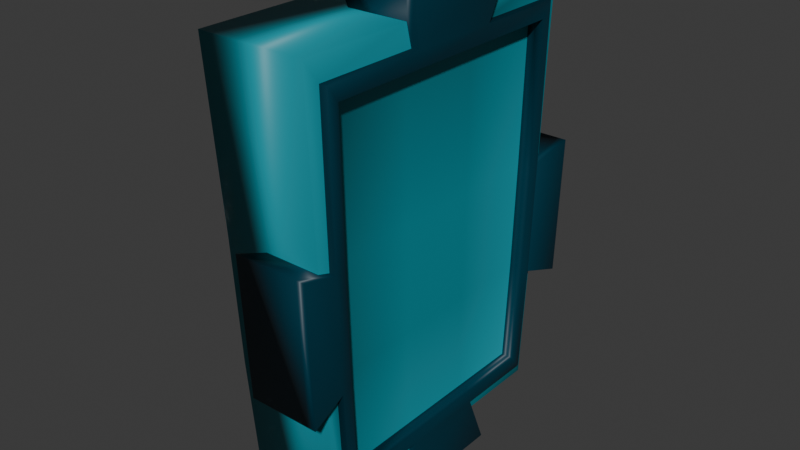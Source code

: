 # Source: frame2.blend  (saved by Blender 4.0.36; exported with 4.5.12 LTS)
import bpy
from mathutils import Matrix  # noqa: F401  (used for matrix-valued properties, if any)

bpy.ops.wm.read_factory_settings(use_empty=True)
scene = bpy.context.scene
scene.name = 'Scene'

# ---- collections
col_collection = bpy.data.collections.new('Collection'); scene.collection.children.link(col_collection)

# ---- materials (node trees are filled in below, after node groups)
mat_material = bpy.data.materials.new('Material')
mat_material.alpha_threshold = 0.0
mat_material.use_transparent_shadow = False
mat_material.roughness = 0.5
mat_material.line_color = (0.0, 0.0, 0.0, 1.0)
mat_003646 = bpy.data.materials.new('003646')
mat_003646.use_transparent_shadow = False

# ---- material node trees
mat_material.use_nodes = True; mat_material.node_tree.nodes.clear()
_N = mat_material.node_tree.nodes; _L = mat_material.node_tree.links
n0 = _N.new('ShaderNodeOutputMaterial'); n0.name = 'Material Output'; n0.location = (300, 300)
n1 = _N.new('ShaderNodeBsdfPrincipled'); n1.name = 'Principled BSDF'; n1.location = (10, 300)
n1.inputs[0].default_value = (0.002125, 0.2918, 0.3613, 1.0)
n1.inputs[3].default_value = 1.45
_L.new(n1.outputs[0], n0.inputs[0])
n0.is_active_output = True
mat_003646.use_nodes = True; mat_003646.node_tree.nodes.clear()
_N = mat_003646.node_tree.nodes; _L = mat_003646.node_tree.links
n0 = _N.new('ShaderNodeBsdfPrincipled'); n0.name = 'Principled BSDF'; n0.location = (10, 300)
n0.inputs[0].default_value = (0.0, 0.03689, 0.06124, 1.0)
n0.inputs[3].default_value = 1.45
n1 = _N.new('ShaderNodeOutputMaterial'); n1.name = 'Material Output'; n1.location = (300, 300)
_L.new(n0.outputs[0], n1.inputs[0])
n1.is_active_output = True

# ---- world
world_world = bpy.data.worlds.new('World'); scene.world = world_world
world_world.use_nodes = True; world_world.node_tree.nodes.clear()
_N = world_world.node_tree.nodes; _L = world_world.node_tree.links
n0 = _N.new('ShaderNodeOutputWorld'); n0.name = 'World Output'; n0.location = (300, 300)
n1 = _N.new('ShaderNodeBackground'); n1.name = 'Background'; n1.location = (10, 300)
n1.inputs[0].default_value = (0.05088, 0.05088, 0.05088, 1.0)
_L.new(n1.outputs[0], n0.inputs[0])
n0.is_active_output = True
world_world.color = (0.05088, 0.05088, 0.05088)
world_world.use_sun_shadow = False
world_world.sun_shadow_jitter_overblur = 0.0

# ---- meshes
me_cube = bpy.data.meshes.new('Cube')
me_cube.from_pydata([(0.9928, 0.8272, 0.8222), (0.956, 0.7408, -0.817), (0.9928, -0.8252, 0.8222), (0.956, -0.7311, -0.817), (-1.0, 1.0, 1.0), (-0.7855, 0.8756, -0.9518), (-1.0, -1.0, 1.0), (-0.7855, -0.8659, -0.9518), (1.0, 1.0, 1.0), (0.956, 0.8756, -0.9518), (1.0, -1.0, 1.0), (0.956, -0.8659, -0.9518), (0.9928, 0.898, 0.8931), (0.956, 0.8039, -0.8801), (0.9928, -0.896, 0.8931), (0.956, -0.7942, -0.8801), (1.135, 0.898, 0.8931), (1.083, 0.8039, -0.8801), (1.135, -0.896, 0.8931), (1.083, -0.7942, -0.8801), (1.135, 0.8272, 0.8222), (1.083, 0.7408, -0.817), (1.135, -0.8252, 0.8222), (1.083, -0.7311, -0.817), (0.8573, 0.8272, 0.8222), (0.8352, 0.7408, -0.817), (0.8573, -0.8252, 0.8222), (0.8352, -0.7311, -0.817), (0.9809, 0.9484, 0.1794), (-0.9106, -0.9431, 0.1794), (0.9809, -0.9431, 0.1794), (-0.9106, 0.9484, 0.1794), (0.9809, 0.8705, 0.1632), (0.9809, -0.8653, 0.1632), (0.9809, 0.802, 0.1489), (0.9809, -0.7967, 0.1489), (1.118, 0.8705, 0.1632), (1.118, -0.8653, 0.1632), (1.118, 0.802, 0.1489), (1.118, -0.7967, 0.1489), (0.8497, 0.802, 0.1489), (0.8497, -0.7967, 0.1489), (0.9698, 0.9188, -0.4038), (0.9698, -0.911, -0.4038), (-0.86, 0.9188, -0.4038), (0.9698, 0.8435, -0.3738), (0.9698, -0.8356, -0.3738), (0.9698, 0.7772, -0.3473), (0.9698, -0.7693, -0.3473), (1.103, 0.8435, -0.3738), (1.103, -0.8356, -0.3738), (1.103, 0.7772, -0.3473), (1.103, -0.7693, -0.3473), (0.8429, 0.7772, -0.3473), (0.8429, -0.7693, -0.3473), (-0.86, -0.911, -0.4038), (-0.7855, -0.2424, -0.9518), (1.0, -0.2839, 1.0), (-1.0, -0.2839, 1.0), (0.956, -0.2424, -0.9518), (0.9928, -0.2537, 0.8931), (0.956, -0.222, -0.8801), (0.9928, -0.2335, 0.8222), (0.956, -0.2041, -0.817), (1.135, -0.2537, 0.8931), (1.083, -0.222, -0.8801), (1.135, -0.2335, 0.8222), (1.083, -0.2041, -0.817), (0.8573, -0.2335, 0.8222), (0.8352, -0.2041, -0.817), (0.8497, -0.2243, 0.1489), (-0.9106, -0.2659, 0.1794), (-0.86, -0.2558, -0.4038), (0.8429, -0.2156, -0.3473), (-1.0, 0.358, 1.0), (0.956, 0.3166, -0.9518), (0.956, 0.291, -0.8801), (0.956, 0.2684, -0.817), (1.083, 0.291, -0.8801), (1.083, 0.2684, -0.817), (0.8352, 0.2684, -0.817), (-0.9106, 0.3412, 0.1794), (-0.86, 0.3315, -0.4038), (-0.7855, 0.3166, -0.9518), (1.0, 0.358, 1.0), (0.9928, 0.3222, 0.8931), (0.9928, 0.2968, 0.8222), (1.135, 0.3222, 0.8931), (1.135, 0.2968, 0.8222), (0.8573, 0.2968, 0.8222), (0.8497, 0.2888, 0.1489), (0.8429, 0.2808, -0.3473), (0.9809, 0.8705, 0.1632), (1.118, 0.8705, 0.1632), (0.9698, 0.8435, -0.3738), (1.103, 0.8435, -0.3738), (1.044, 1.119, 0.2216), (1.212, 1.119, 0.2216), (1.031, 1.084, -0.4303), (1.194, 1.084, -0.4303), (1.044, -1.114, 0.2216), (1.212, -1.114, 0.2216), (1.031, -1.076, -0.4303), (1.194, -1.076, -0.4303), (-0.0169, -0.8653, 0.1632), (0.004563, -0.8356, -0.3738), (-0.0169, 0.8705, 0.1632), (0.004563, 0.8435, -0.3738), (-0.1746, 1.119, 0.2216), (-0.148, 1.084, -0.4303), (-0.1746, -1.114, 0.2216), (-0.148, -1.076, -0.4303), (1.09, 0.4181, 1.158), (1.09, -0.3501, 1.158), (1.28, 0.4181, 1.158), (1.28, -0.3501, 1.158), (1.034, -0.3, -1.089), (1.2, -0.3, -1.089), (1.034, 0.3689, -1.089), (1.2, 0.3689, -1.089), (-0.01814, 0.3222, 0.8931), (-0.01814, -0.2537, 0.8931), (0.05539, -0.222, -0.8801), (0.05539, 0.291, -0.8801), (-0.2587, 0.4181, 1.158), (-0.2587, -0.3501, 1.158), (-0.14, -0.3, -1.089), (-0.14, 0.3689, -1.089)], [], [(57, 58, 6, 10), (30, 10, 6, 29), (81, 74, 4, 31), (56, 59, 11, 7), (34, 0, 24, 40), (31, 4, 8, 28), (45, 13, 9, 42), (33, 14, 10, 30), (85, 12, 8, 84), (61, 15, 11, 59), (76, 13, 17, 78), (35, 2, 22, 39), (32, 12, 16, 36), (63, 3, 23, 67), (51, 21, 17, 49), (39, 22, 18, 37), (88, 20, 16, 87), (67, 23, 19, 65), (46, 15, 19, 50), (86, 0, 20, 88), (47, 1, 21, 51), (60, 14, 18, 64), (70, 68, 26, 41), (77, 1, 25, 80), (48, 3, 27, 54), (62, 2, 26, 68), (2, 35, 41, 26), (73, 70, 41, 54), (0, 34, 38, 20), (14, 33, 37, 18), (52, 39, 37, 50), (20, 38, 36, 16), (36, 49, 95, 93), (48, 35, 39, 52), (46, 33, 30, 43), (12, 32, 28, 8), (44, 31, 28, 42), (47, 34, 40, 53), (82, 81, 31, 44), (43, 30, 29, 55), (11, 43, 55, 7), (83, 82, 44, 5), (1, 47, 53, 25), (5, 44, 42, 9), (15, 46, 43, 11), (3, 48, 52, 23), (13, 45, 49, 17), (23, 52, 50, 19), (69, 73, 54, 27), (35, 48, 54, 41), (34, 47, 51, 38), (46, 50, 103, 102), (38, 51, 49, 36), (32, 45, 42, 28), (80, 91, 73, 69), (7, 55, 72, 56), (55, 29, 71, 72), (91, 90, 70, 73), (86, 62, 68, 89), (3, 63, 69, 27), (90, 89, 68, 70), (60, 64, 115, 113), (2, 62, 66, 22), (79, 67, 65, 78), (22, 66, 64, 18), (77, 63, 67, 79), (15, 61, 65, 19), (76, 61, 59, 75), (14, 60, 57, 10), (83, 75, 59, 56), (29, 6, 58, 71), (84, 74, 58, 57), (8, 4, 74, 84), (5, 9, 75, 83), (13, 76, 75, 9), (1, 77, 79, 21), (21, 79, 78, 17), (12, 85, 87, 16), (40, 24, 89, 90), (0, 86, 89, 24), (53, 40, 90, 91), (25, 53, 91, 80), (56, 72, 82, 83), (72, 71, 81, 82), (63, 77, 80, 69), (62, 86, 88, 66), (66, 88, 87, 64), (76, 78, 119, 118), (60, 85, 84, 57), (71, 58, 74, 81), (93, 95, 99, 97), (32, 36, 93, 92), (45, 32, 92, 94), (49, 45, 94, 95), (98, 96, 97, 99), (92, 93, 97, 96), (95, 94, 98, 99), (98, 94, 107, 109), (100, 102, 103, 101), (50, 37, 101, 103), (102, 100, 110, 111), (37, 33, 100, 101), (107, 106, 108, 109), (104, 105, 111, 110), (96, 98, 109, 108), (33, 46, 105, 104), (92, 96, 108, 106), (100, 33, 104, 110), (94, 92, 106, 107), (46, 102, 111, 105), (112, 113, 115, 114), (64, 87, 114, 115), (85, 60, 121, 120), (87, 85, 112, 114), (116, 118, 119, 117), (65, 61, 116, 117), (78, 65, 117, 119), (76, 118, 127, 123), (120, 121, 125, 124), (122, 123, 127, 126), (113, 112, 124, 125), (118, 116, 126, 127), (112, 85, 120, 124), (60, 113, 125, 121), (116, 61, 122, 126), (61, 76, 123, 122)])
me_cube.polygons.foreach_set('use_smooth', [True] * 126)
me_cube.polygons.foreach_set('material_index', [0, 0, 0, 0, 1, 0, 0, 0, 0, 0, 1, 1, 1, 1, 1, 1, 1, 1, 1, 1, 1, 1, 0, 1, 1, 1, 1, 0, 1, 1, 1, 1, 0, 1, 0, 0, 0, 1, 0, 0, 0, 0, 1, 0, 0, 1, 1, 1, 0, 1, 1, 1, 1, 0, 0, 0, 0, 0, 1, 1, 0, 1, 1, 1, 1, 1, 1, 0, 0, 0, 0, 0, 0, 0, 0, 1, 1, 1, 0, 1, 0, 0, 0, 0, 1, 1, 1, 1, 0, 0, 1, 0, 0, 0, 1, 1, 1, 1, 1, 1, 1, 1, 0, 0, 1, 0, 1, 1, 0, 1, 1, 1, 0, 1, 1, 1, 1, 1, 0, 0, 1, 1, 1, 1, 1, 0])
_uv = me_cube.uv_layers.new(name='UVMap')
_uv.uv.foreach_set('vector', [0.625, 0.6605, 0.875, 0.6605, 0.875, 0.75, 0.625, 0.75, 0.526, 0.75, 0.625, 0.75, 0.625, 1.0, 0.526, 1.0, 0.526, 0.1698, 0.625, 0.1698, 0.625, 0.25, 0.526, 0.25, 0.125, 0.6605, 0.375, 0.6605, 0.375, 0.75, 0.125, 0.75, 0.522, 0.5194, 0.6056, 0.5194, 0.6056, 0.5194, 0.522, 0.5194, 0.526, 0.25, 0.625, 0.25, 0.625, 0.5, 0.526, 0.5, 0.4543, 0.5103, 0.3853, 0.5103, 0.375, 0.5, 0.4502, 0.5, 0.5239, 0.7397, 0.6147, 0.7397, 0.625, 0.75, 0.526, 0.75, 0.6147, 0.5839, 0.6147, 0.5103, 0.625, 0.5, 0.625, 0.5802, 0.3853, 0.6576, 0.3853, 0.7397, 0.375, 0.75, 0.375, 0.6605, 0.3853, 0.5839, 0.3853, 0.5103, 0.3853, 0.5103, 0.3853, 0.5839, 0.522, 0.7306, 0.6056, 0.7306, 0.6056, 0.7306, 0.522, 0.7306, 0.5239, 0.5103, 0.6147, 0.5103, 0.6147, 0.5103, 0.5239, 0.5103, 0.3944, 0.655, 0.3944, 0.7306, 0.3944, 0.7306, 0.3944, 0.655, 0.4579, 0.5194, 0.3944, 0.5194, 0.3853, 0.5103, 0.4543, 0.5103, 0.522, 0.7306, 0.6056, 0.7306, 0.6147, 0.7397, 0.5239, 0.7397, 0.6056, 0.5872, 0.6056, 0.5194, 0.6147, 0.5103, 0.6147, 0.5839, 0.3944, 0.655, 0.3944, 0.7306, 0.3853, 0.7397, 0.3853, 0.6576, 0.4543, 0.7397, 0.3853, 0.7397, 0.3853, 0.7397, 0.4543, 0.7397, 0.6056, 0.5872, 0.6056, 0.5194, 0.6056, 0.5194, 0.6056, 0.5872, 0.4579, 0.5194, 0.3944, 0.5194, 0.3944, 0.5194, 0.4579, 0.5194, 0.6147, 0.6576, 0.6147, 0.7397, 0.6147, 0.7397, 0.6147, 0.6576, 0.522, 0.655, 0.6056, 0.655, 0.6056, 0.7306, 0.522, 0.7306, 0.3944, 0.5872, 0.3944, 0.5194, 0.3944, 0.5194, 0.3944, 0.5872, 0.4579, 0.7306, 0.3944, 0.7306, 0.3944, 0.7306, 0.4579, 0.7306, 0.6056, 0.655, 0.6056, 0.7306, 0.6056, 0.7306, 0.6056, 0.655, 0.6056, 0.7306, 0.522, 0.7306, 0.522, 0.7306, 0.6056, 0.7306, 0.4579, 0.655, 0.522, 0.655, 0.522, 0.7306, 0.4579, 0.7306, 0.6056, 0.5194, 0.522, 0.5194, 0.522, 0.5194, 0.6056, 0.5194, 0.6147, 0.7397, 0.5239, 0.7397, 0.5239, 0.7397, 0.6147, 0.7397, 0.4579, 0.7306, 0.522, 0.7306, 0.5239, 0.7397, 0.4543, 0.7397, 0.6056, 0.5194, 0.522, 0.5194, 0.5239, 0.5103, 0.6147, 0.5103, 0.5239, 0.5103, 0.4543, 0.5103, 0.4543, 0.5103, 0.5239, 0.5103, 0.4579, 0.7306, 0.522, 0.7306, 0.522, 0.7306, 0.4579, 0.7306, 0.4543, 0.7397, 0.5239, 0.7397, 0.526, 0.75, 0.4502, 0.75, 0.6147, 0.5103, 0.5239, 0.5103, 0.526, 0.5, 0.625, 0.5, 0.4502, 0.25, 0.526, 0.25, 0.526, 0.5, 0.4502, 0.5, 0.4579, 0.5194, 0.522, 0.5194, 0.522, 0.5194, 0.4579, 0.5194, 0.4502, 0.1698, 0.526, 0.1698, 0.526, 0.25, 0.4502, 0.25, 0.4502, 0.75, 0.526, 0.75, 0.526, 1.0, 0.4502, 1.0, 0.375, 0.75, 0.4502, 0.75, 0.4502, 1.0, 0.375, 1.0, 0.375, 0.1698, 0.4502, 0.1698, 0.4502, 0.25, 0.375, 0.25, 0.3944, 0.5194, 0.4579, 0.5194, 0.4579, 0.5194, 0.3944, 0.5194, 0.375, 0.25, 0.4502, 0.25, 0.4502, 0.5, 0.375, 0.5, 0.3853, 0.7397, 0.4543, 0.7397, 0.4502, 0.75, 0.375, 0.75, 0.3944, 0.7306, 0.4579, 0.7306, 0.4579, 0.7306, 0.3944, 0.7306, 0.3853, 0.5103, 0.4543, 0.5103, 0.4543, 0.5103, 0.3853, 0.5103, 0.3944, 0.7306, 0.4579, 0.7306, 0.4543, 0.7397, 0.3853, 0.7397, 0.3944, 0.655, 0.4579, 0.655, 0.4579, 0.7306, 0.3944, 0.7306, 0.522, 0.7306, 0.4579, 0.7306, 0.4579, 0.7306, 0.522, 0.7306, 0.522, 0.5194, 0.4579, 0.5194, 0.4579, 0.5194, 0.522, 0.5194, 0.4543, 0.7397, 0.4543, 0.7397, 0.4543, 0.7397, 0.4543, 0.7397, 0.522, 0.5194, 0.4579, 0.5194, 0.4543, 0.5103, 0.5239, 0.5103, 0.5239, 0.5103, 0.4543, 0.5103, 0.4502, 0.5, 0.526, 0.5, 0.3944, 0.5872, 0.4579, 0.5872, 0.4579, 0.655, 0.3944, 0.655, 0.375, 0.0, 0.4502, 0.0, 0.4502, 0.08951, 0.375, 0.08951, 0.4502, 0.0, 0.526, 0.0, 0.526, 0.08951, 0.4502, 0.08951, 0.4579, 0.5872, 0.522, 0.5872, 0.522, 0.655, 0.4579, 0.655, 0.6056, 0.5872, 0.6056, 0.655, 0.6056, 0.655, 0.6056, 0.5872, 0.3944, 0.7306, 0.3944, 0.655, 0.3944, 0.655, 0.3944, 0.7306, 0.522, 0.5872, 0.6056, 0.5872, 0.6056, 0.655, 0.522, 0.655, 0.6147, 0.6576, 0.6147, 0.6576, 0.6147, 0.6576, 0.6147, 0.6576, 0.6056, 0.7306, 0.6056, 0.655, 0.6056, 0.655, 0.6056, 0.7306, 0.3944, 0.5872, 0.3944, 0.655, 0.3853, 0.6576, 0.3853, 0.5839, 0.6056, 0.7306, 0.6056, 0.655, 0.6147, 0.6576, 0.6147, 0.7397, 0.3944, 0.5872, 0.3944, 0.655, 0.3944, 0.655, 0.3944, 0.5872, 0.3853, 0.7397, 0.3853, 0.6576, 0.3853, 0.6576, 0.3853, 0.7397, 0.3853, 0.5839, 0.3853, 0.6576, 0.375, 0.6605, 0.375, 0.5802, 0.6147, 0.7397, 0.6147, 0.6576, 0.625, 0.6605, 0.625, 0.75, 0.125, 0.5802, 0.375, 0.5802, 0.375, 0.6605, 0.125, 0.6605, 0.526, 0.0, 0.625, 0.0, 0.625, 0.08951, 0.526, 0.08951, 0.625, 0.5802, 0.875, 0.5802, 0.875, 0.6605, 0.625, 0.6605, 0.625, 0.5, 0.875, 0.5, 0.875, 0.5802, 0.625, 0.5802, 0.125, 0.5, 0.375, 0.5, 0.375, 0.5802, 0.125, 0.5802, 0.3853, 0.5103, 0.3853, 0.5839, 0.375, 0.5802, 0.375, 0.5, 0.3944, 0.5194, 0.3944, 0.5872, 0.3944, 0.5872, 0.3944, 0.5194, 0.3944, 0.5194, 0.3944, 0.5872, 0.3853, 0.5839, 0.3853, 0.5103, 0.6147, 0.5103, 0.6147, 0.5839, 0.6147, 0.5839, 0.6147, 0.5103, 0.522, 0.5194, 0.6056, 0.5194, 0.6056, 0.5872, 0.522, 0.5872, 0.6056, 0.5194, 0.6056, 0.5872, 0.6056, 0.5872, 0.6056, 0.5194, 0.4579, 0.5194, 0.522, 0.5194, 0.522, 0.5872, 0.4579, 0.5872, 0.3944, 0.5194, 0.4579, 0.5194, 0.4579, 0.5872, 0.3944, 0.5872, 0.375, 0.08951, 0.4502, 0.08951, 0.4502, 0.1698, 0.375, 0.1698, 0.4502, 0.08951, 0.526, 0.08951, 0.526, 0.1698, 0.4502, 0.1698, 0.3944, 0.655, 0.3944, 0.5872, 0.3944, 0.5872, 0.3944, 0.655, 0.6056, 0.655, 0.6056, 0.5872, 0.6056, 0.5872, 0.6056, 0.655, 0.6056, 0.655, 0.6056, 0.5872, 0.6147, 0.5839, 0.6147, 0.6576, 0.3853, 0.5839, 0.3853, 0.5839, 0.3853, 0.5839, 0.3853, 0.5839, 0.6147, 0.6576, 0.6147, 0.5839, 0.625, 0.5802, 0.625, 0.6605, 0.526, 0.08951, 0.625, 0.08951, 0.625, 0.1698, 0.526, 0.1698, 0.5239, 0.5103, 0.4543, 0.5103, 0.4543, 0.5103, 0.5239, 0.5103, 0.5239, 0.5103, 0.5239, 0.5103, 0.5239, 0.5103, 0.5239, 0.5103, 0.4543, 0.5103, 0.5239, 0.5103, 0.5239, 0.5103, 0.4543, 0.5103, 0.4543, 0.5103, 0.4543, 0.5103, 0.4543, 0.5103, 0.4543, 0.5103, 0.4543, 0.5103, 0.5239, 0.5103, 0.5239, 0.5103, 0.4543, 0.5103, 0.5239, 0.5103, 0.5239, 0.5103, 0.5239, 0.5103, 0.5239, 0.5103, 0.4543, 0.5103, 0.4543, 0.5103, 0.4543, 0.5103, 0.4543, 0.5103, 0.4543, 0.5103, 0.4543, 0.5103, 0.4543, 0.5103, 0.4543, 0.5103, 0.5239, 0.7397, 0.4543, 0.7397, 0.4543, 0.7397, 0.5239, 0.7397, 0.4543, 0.7397, 0.5239, 0.7397, 0.5239, 0.7397, 0.4543, 0.7397, 0.4543, 0.7397, 0.5239, 0.7397, 0.5239, 0.7397, 0.4543, 0.7397, 0.5239, 0.7397, 0.5239, 0.7397, 0.5239, 0.7397, 0.5239, 0.7397, 0.4543, 0.5103, 0.5239, 0.5103, 0.5239, 0.5103, 0.4543, 0.5103, 0.5239, 0.7397, 0.4543, 0.7397, 0.4543, 0.7397, 0.5239, 0.7397, 0.5239, 0.5103, 0.4543, 0.5103, 0.4543, 0.5103, 0.5239, 0.5103, 0.5239, 0.7397, 0.4543, 0.7397, 0.4543, 0.7397, 0.5239, 0.7397, 0.5239, 0.5103, 0.5239, 0.5103, 0.5239, 0.5103, 0.5239, 0.5103, 0.5239, 0.7397, 0.5239, 0.7397, 0.5239, 0.7397, 0.5239, 0.7397, 0.4543, 0.5103, 0.5239, 0.5103, 0.5239, 0.5103, 0.4543, 0.5103, 0.4543, 0.7397, 0.4543, 0.7397, 0.4543, 0.7397, 0.4543, 0.7397, 0.6147, 0.5839, 0.6147, 0.6576, 0.6147, 0.6576, 0.6147, 0.5839, 0.6147, 0.6576, 0.6147, 0.5839, 0.6147, 0.5839, 0.6147, 0.6576, 0.6147, 0.5839, 0.6147, 0.6576, 0.6147, 0.6576, 0.6147, 0.5839, 0.6147, 0.5839, 0.6147, 0.5839, 0.6147, 0.5839, 0.6147, 0.5839, 0.3853, 0.6576, 0.3853, 0.5839, 0.3853, 0.5839, 0.3853, 0.6576, 0.3853, 0.6576, 0.3853, 0.6576, 0.3853, 0.6576, 0.3853, 0.6576, 0.3853, 0.5839, 0.3853, 0.6576, 0.3853, 0.6576, 0.3853, 0.5839, 0.3853, 0.5839, 0.3853, 0.5839, 0.3853, 0.5839, 0.3853, 0.5839, 0.6147, 0.5839, 0.6147, 0.6576, 0.6147, 0.6576, 0.6147, 0.5839, 0.3853, 0.6576, 0.3853, 0.5839, 0.3853, 0.5839, 0.3853, 0.6576, 0.6147, 0.6576, 0.6147, 0.5839, 0.6147, 0.5839, 0.6147, 0.6576, 0.3853, 0.5839, 0.3853, 0.6576, 0.3853, 0.6576, 0.3853, 0.5839, 0.6147, 0.5839, 0.6147, 0.5839, 0.6147, 0.5839, 0.6147, 0.5839, 0.6147, 0.6576, 0.6147, 0.6576, 0.6147, 0.6576, 0.6147, 0.6576, 0.3853, 0.6576, 0.3853, 0.6576, 0.3853, 0.6576, 0.3853, 0.6576, 0.3853, 0.6576, 0.3853, 0.5839, 0.3853, 0.5839, 0.3853, 0.6576])
me_cube.materials.append(mat_material)
me_cube.materials.append(mat_003646)
me_cube.use_mirror_vertex_groups = False
me_cube.update()

# ---- objects
ob_cube = bpy.data.objects.new('Cube', me_cube)

# ---- transforms, parenting, visibility, modifiers, constraints
ob_cube.location = (0.0, 0.0, 0.0)
ob_cube.scale = (1.0, 3.0, 4.0)
ob_cube.lock_rotations_4d = False
ob_cube.empty_display_type = 'ARROWS'
ob_cube.lineart.crease_threshold = 0.0

# ---- collection membership
col_collection.objects.link(ob_cube)

# ---- scene / render settings (as saved in the file)
scene.frame_start = 1; scene.frame_end = 250; scene.frame_set(1)
scene.render.engine = 'BLENDER_EEVEE_NEXT'
scene.cycles.sampling_pattern = 'TABULATED_SOBOL'
bpy.context.view_layer.update()

# ---- added for rendering (the .blend has no active camera and no usable light): camera, sun
cam_auto = bpy.data.cameras.new('AutoCamera')
cam_auto.lens = 50.0
cam_auto.sensor_width = 36.0
cam_auto.clip_end = 1000.0
ob_auto_camera = bpy.data.objects.new('AutoCamera', cam_auto)
scene.collection.objects.link(ob_auto_camera)
ob_auto_camera.location = (10.7217, -12.6904, 8.60262)
ob_auto_camera.rotation_euler = (1.09748, -7.21219e-08, 0.694738)
scene.camera = ob_auto_camera
light_auto_sun = bpy.data.lights.new('AutoSun', 'SUN')
light_auto_sun.energy = 3.0
light_auto_sun.angle = 0.0523599
ob_auto_sun = bpy.data.objects.new('AutoSun', light_auto_sun)
scene.collection.objects.link(ob_auto_sun)
ob_auto_sun.rotation_euler = (0.872665, 0.174533, 0.523599)
bpy.context.view_layer.update()
